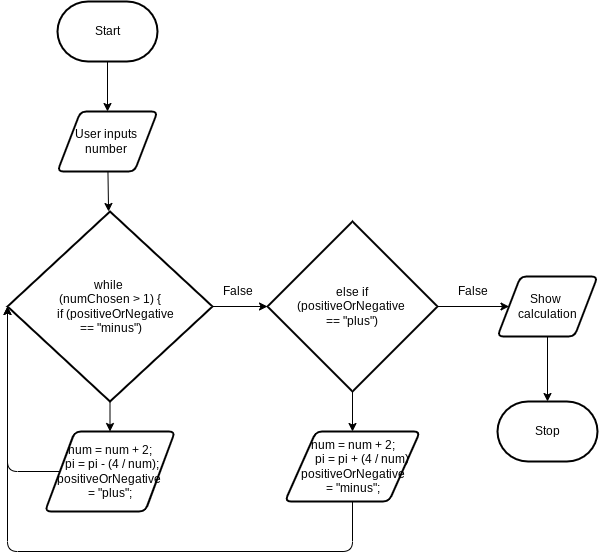

The diagram above was exported from draw.io. Its source (the exported page's mxGraphModel, read from the mxfile embedded in the PNG):
<mxGraphModel dx="1924" dy="741" grid="1" gridSize="10" guides="1" tooltips="1" connect="1" arrows="1" fold="1" page="1" pageScale="1" pageWidth="850" pageHeight="1100" math="0" shadow="0">
  <root>
    <mxCell id="0" />
    <mxCell id="1" parent="0" />
    <mxCell id="4" style="edgeStyle=none;html=1;" parent="1" source="2" target="3" edge="1">
      <mxGeometry relative="1" as="geometry" />
    </mxCell>
    <mxCell id="2" value="Start" style="strokeWidth=2;html=1;shape=mxgraph.flowchart.terminator;whiteSpace=wrap;" parent="1" vertex="1">
      <mxGeometry x="30" y="10" width="100" height="60" as="geometry" />
    </mxCell>
    <mxCell id="7" style="edgeStyle=none;html=1;" parent="1" source="3" target="5" edge="1">
      <mxGeometry relative="1" as="geometry" />
    </mxCell>
    <mxCell id="3" value="User inputs&amp;nbsp;&lt;br&gt;number&amp;nbsp;" style="shape=parallelogram;html=1;strokeWidth=2;perimeter=parallelogramPerimeter;whiteSpace=wrap;rounded=1;arcSize=12;size=0.23;" parent="1" vertex="1">
      <mxGeometry x="30" y="120" width="100" height="60" as="geometry" />
    </mxCell>
    <mxCell id="8" style="edgeStyle=none;html=1;" parent="1" source="5" target="6" edge="1">
      <mxGeometry relative="1" as="geometry" />
    </mxCell>
    <mxCell id="11" style="edgeStyle=none;html=1;" parent="1" source="5" target="10" edge="1">
      <mxGeometry relative="1" as="geometry" />
    </mxCell>
    <mxCell id="5" value="&lt;div&gt;while&amp;nbsp;&lt;/div&gt;&lt;div&gt;(numChosen &amp;gt; 1) {&lt;/div&gt;&lt;div&gt;&amp;nbsp; &amp;nbsp; if (positiveOrNegative&lt;/div&gt;&lt;div&gt;&amp;nbsp;== &quot;minus&quot;)&lt;/div&gt;" style="strokeWidth=2;html=1;shape=mxgraph.flowchart.decision;whiteSpace=wrap;" parent="1" vertex="1">
      <mxGeometry x="-20" y="220" width="205" height="190" as="geometry" />
    </mxCell>
    <mxCell id="13" style="edgeStyle=none;html=1;" parent="1" source="6" target="12" edge="1">
      <mxGeometry relative="1" as="geometry" />
    </mxCell>
    <mxCell id="20" style="edgeStyle=none;html=1;entryX=0;entryY=0.5;entryDx=0;entryDy=0;" edge="1" parent="1" source="6" target="18">
      <mxGeometry relative="1" as="geometry" />
    </mxCell>
    <mxCell id="6" value="&amp;nbsp;else if &lt;br&gt;(positiveOrNegative &lt;br&gt;== &quot;plus&quot;)" style="strokeWidth=2;html=1;shape=mxgraph.flowchart.decision;whiteSpace=wrap;" parent="1" vertex="1">
      <mxGeometry x="240" y="230" width="170" height="170" as="geometry" />
    </mxCell>
    <mxCell id="9" value="False" style="text;html=1;align=center;verticalAlign=middle;resizable=0;points=[];autosize=1;strokeColor=none;fillColor=none;" parent="1" vertex="1">
      <mxGeometry x="190" y="290" width="40" height="20" as="geometry" />
    </mxCell>
    <mxCell id="14" style="edgeStyle=none;html=1;entryX=0;entryY=0.5;entryDx=0;entryDy=0;entryPerimeter=0;" parent="1" source="10" target="5" edge="1">
      <mxGeometry relative="1" as="geometry">
        <Array as="points">
          <mxPoint x="-20" y="480" />
        </Array>
      </mxGeometry>
    </mxCell>
    <mxCell id="10" value="&lt;div&gt;num = num + 2;&lt;/div&gt;&lt;div&gt;&amp;nbsp; &amp;nbsp; &amp;nbsp; pi = pi - (4 / num);&lt;span&gt;&amp;nbsp; &amp;nbsp; &amp;nbsp; positiveOrNegative&amp;nbsp;&lt;/span&gt;&lt;/div&gt;&lt;div&gt;= &quot;plus&quot;;&lt;/div&gt;" style="shape=parallelogram;html=1;strokeWidth=2;perimeter=parallelogramPerimeter;whiteSpace=wrap;rounded=1;arcSize=12;size=0.23;" parent="1" vertex="1">
      <mxGeometry x="17.5" y="440" width="130" height="80" as="geometry" />
    </mxCell>
    <mxCell id="15" style="edgeStyle=none;html=1;entryX=0;entryY=0.5;entryDx=0;entryDy=0;entryPerimeter=0;" parent="1" source="12" target="5" edge="1">
      <mxGeometry relative="1" as="geometry">
        <Array as="points">
          <mxPoint x="325" y="560" />
          <mxPoint x="-20" y="560" />
        </Array>
      </mxGeometry>
    </mxCell>
    <mxCell id="12" value="&lt;div&gt;num = num + 2;&lt;/div&gt;&lt;div&gt;&amp;nbsp; &amp;nbsp; &amp;nbsp; pi = pi + (4 / num)&lt;/div&gt;&lt;div&gt;&amp;nbsp;positiveOrNegative&amp;nbsp;&lt;/div&gt;&lt;div&gt;= &quot;minus&quot;;&lt;/div&gt;" style="shape=parallelogram;html=1;strokeWidth=2;perimeter=parallelogramPerimeter;whiteSpace=wrap;rounded=1;arcSize=12;size=0.23;" parent="1" vertex="1">
      <mxGeometry x="257.5" y="440" width="135" height="70" as="geometry" />
    </mxCell>
    <mxCell id="17" value="False" style="text;html=1;align=center;verticalAlign=middle;resizable=0;points=[];autosize=1;strokeColor=none;fillColor=none;" vertex="1" parent="1">
      <mxGeometry x="420" y="290" width="50" height="20" as="geometry" />
    </mxCell>
    <mxCell id="23" style="edgeStyle=none;html=1;entryX=0.5;entryY=0;entryDx=0;entryDy=0;entryPerimeter=0;" edge="1" parent="1" source="18" target="22">
      <mxGeometry relative="1" as="geometry" />
    </mxCell>
    <mxCell id="18" value="Show &lt;br&gt;calculation" style="shape=parallelogram;html=1;strokeWidth=2;perimeter=parallelogramPerimeter;whiteSpace=wrap;rounded=1;arcSize=12;size=0.23;" vertex="1" parent="1">
      <mxGeometry x="470" y="285" width="100" height="60" as="geometry" />
    </mxCell>
    <mxCell id="22" value="Stop" style="strokeWidth=2;html=1;shape=mxgraph.flowchart.terminator;whiteSpace=wrap;" vertex="1" parent="1">
      <mxGeometry x="470" y="410" width="100" height="60" as="geometry" />
    </mxCell>
  </root>
</mxGraphModel>